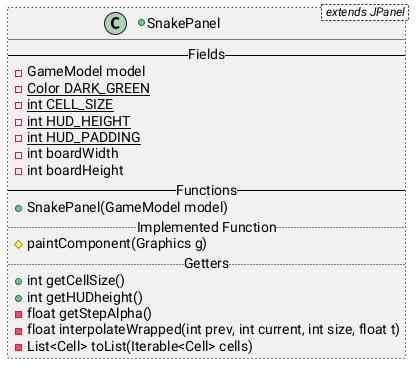

The diagram above was rendered by PlantUML. Its source (embedded in the PNG):
@startuml
+class SnakePanel < extends JPanel > ##[dotted]black {
    -- Fields --
    -GameModel model
    -{static} Color DARK_GREEN
    -{static} int CELL_SIZE
    -{static} int HUD_HEIGHT
    -{static} int HUD_PADDING
    -int boardWidth
    -int boardHeight
    -- Functions --
    +SnakePanel(GameModel model)
    .. Implemented Function ..
    #paintComponent(Graphics g)
    .. Getters ..
    +int getCellSize()
    +int getHUDheight()
    -float getStepAlpha()
    -float interpolateWrapped(int prev, int current, int size, float t)
    -List<Cell> toList(Iterable<Cell> cells)
}
@enduml